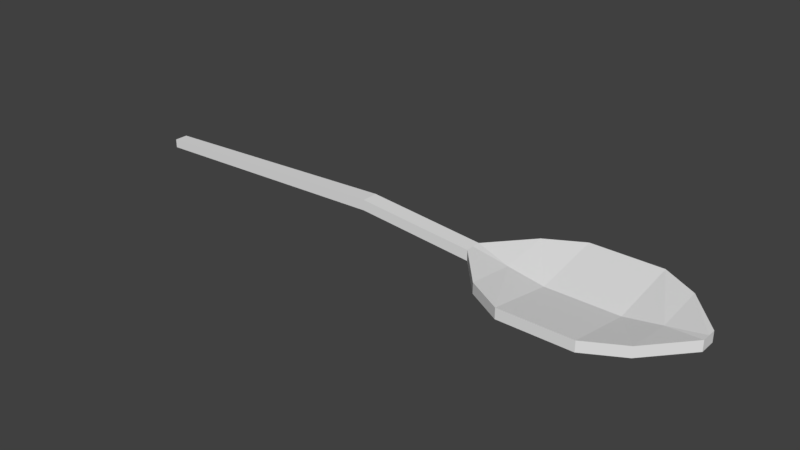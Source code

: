 # Source: Spoon.blend  (saved by Blender 2.79.0; exported with 4.5.12 LTS)
import bpy
from mathutils import Matrix  # noqa: F401  (used for matrix-valued properties, if any)

bpy.ops.wm.read_factory_settings(use_empty=True)
scene = bpy.context.scene
scene.name = 'Scene'

# ---- collections
col_collection_1 = bpy.data.collections.new('Collection 1'); scene.collection.children.link(col_collection_1)

# ---- world
world_world = bpy.data.worlds.new('World'); scene.world = world_world
world_world.color = (0.05088, 0.05088, 0.05088)
world_world.use_sun_shadow = False
world_world.sun_shadow_jitter_overblur = 0.0
world_world.cycles.sampling_method = 'MANUAL'

# ---- meshes
me_cube_001 = bpy.data.meshes.new('Cube.001')
me_cube_001.from_pydata([(-0.7588, -0.8261, -0.4989), (-0.7588, -0.8261, 0.5582), (-0.7588, 0.8261, -0.4989), (-0.7588, 0.8261, 0.5582), (1.002, -1.0, -0.6102), (1.002, -1.0, 0.6695), (1.002, 1.0, -0.6102), (1.002, 1.0, 0.6695), (2.01, 1.0, 0.6695), (2.01, 1.0, -0.6102), (2.01, -1.0, -0.6102), (2.01, -1.0, 0.6695), (1.338, -8.447, 0.6695), (1.674, -8.447, 0.6695), (1.674, 8.447, 0.6695), (1.338, 8.447, 0.6695), (1.674, 8.447, -0.6102), (1.338, 8.447, -0.6102), (1.338, -8.447, -0.6102), (1.674, -8.447, -0.6102), (-0.7588, 0.0, -0.4989), (-0.7588, 0.0, 0.5582), (1.002, 0.0, -0.6102), (1.002, 0.0, 0.6695), (2.01, 0.0, -0.6102), (2.01, 0.0, 0.6695), (1.338, 0.0, -2.123), (1.674, 0.0, -2.123), (1.338, 0.0, -0.8434), (1.674, 0.0, -0.8434), (0.4594, 1.0, 0.7142), (0.4594, 1.0, 1.994), (0.4594, -1.0, 0.7142), (0.4594, -1.0, 1.994), (0.4594, 0.0, 1.994), (0.4594, 0.0, 0.7142), (1.17, 5.988, 0.6695), (1.17, 5.988, -0.6102), (1.17, -5.988, 0.6695), (1.17, -5.988, -0.6102), (1.17, 0.0, -0.08696), (1.17, 0.0, -1.367), (1.842, -5.988, 0.6695), (1.842, -5.988, -0.6102), (1.842, 5.988, 0.6695), (1.842, 5.988, -0.6102), (1.842, 0.0, -1.367), (1.842, 0.0, -0.08696)], [], [(20, 21, 3, 2), (30, 31, 7, 6), (47, 42, 11, 25), (32, 33, 1, 0), (35, 22, 4, 32), (34, 21, 1, 33), (24, 25, 11, 10), (45, 44, 8, 9), (42, 43, 10, 11), (46, 45, 9, 24), (41, 37, 17, 26), (26, 17, 16, 27), (38, 39, 18, 12), (12, 18, 19, 13), (37, 36, 15, 17), (17, 15, 14, 16), (40, 38, 12, 28), (28, 12, 13, 29), (15, 28, 29, 14), (36, 40, 28, 15), (18, 26, 27, 19), (39, 41, 26, 18), (43, 46, 24, 10), (9, 8, 25, 24), (31, 3, 21, 34), (30, 6, 22, 35), (44, 47, 25, 8), (0, 1, 21, 20), (2, 30, 35, 20), (7, 31, 34, 23), (23, 34, 33, 5), (20, 35, 32, 0), (4, 5, 33, 32), (2, 3, 31, 30), (4, 22, 41, 39), (7, 23, 40, 36), (23, 5, 38, 40), (6, 7, 36, 37), (5, 4, 39, 38), (22, 6, 37, 41), (14, 29, 47, 44), (19, 27, 46, 43), (27, 16, 45, 46), (13, 19, 43, 42), (16, 14, 44, 45), (29, 13, 42, 47)])
me_cube_001.use_remesh_preserve_volume = False
me_cube_001.use_remesh_preserve_attributes = False
me_cube_001.use_mirror_vertex_groups = False
me_cube_001.update()

# ---- objects
ob_cube = bpy.data.objects.new('Cube', me_cube_001)

# ---- transforms, parenting, visibility, modifiers, constraints
ob_cube.location = (0.0, 0.0, 0.0)
ob_cube.scale = (5.355, 0.2045, 0.2045)
ob_cube.lineart.crease_threshold = 0.0

# ---- collection membership
col_collection_1.objects.link(ob_cube)

# ---- scene / render settings (as saved in the file)
scene.frame_start = 1; scene.frame_end = 250; scene.frame_set(1)
scene.render.engine = 'BLENDER_EEVEE_NEXT'
scene.render.resolution_percentage = 50
scene.render.dither_intensity = 0.0
scene.cycles.use_denoising = False
scene.cycles.samples = 128
scene.cycles.sampling_pattern = 'TABULATED_SOBOL'
scene.cycles.use_adaptive_sampling = False
scene.cycles.use_light_tree = False
scene.cycles.blur_glossy = 0.0
scene.cycles.sample_clamp_indirect = 0.0
scene.view_settings.view_transform = 'Standard'
bpy.context.view_layer.update()

# ---- added for rendering (the .blend has no active camera and no usable light): camera, sun
cam_auto = bpy.data.cameras.new('AutoCamera')
cam_auto.lens = 50.0
cam_auto.sensor_width = 36.0
cam_auto.clip_end = 1000.0
ob_auto_camera = bpy.data.objects.new('AutoCamera', cam_auto)
scene.collection.objects.link(ob_auto_camera)
ob_auto_camera.location = (17.4539, -16.9258, 11.2707)
ob_auto_camera.rotation_euler = (1.09748, -7.21219e-08, 0.694738)
scene.camera = ob_auto_camera
light_auto_sun = bpy.data.lights.new('AutoSun', 'SUN')
light_auto_sun.energy = 3.0
light_auto_sun.angle = 0.0523599
ob_auto_sun = bpy.data.objects.new('AutoSun', light_auto_sun)
scene.collection.objects.link(ob_auto_sun)
ob_auto_sun.rotation_euler = (0.872665, 0.174533, 0.523599)
bpy.context.view_layer.update()
